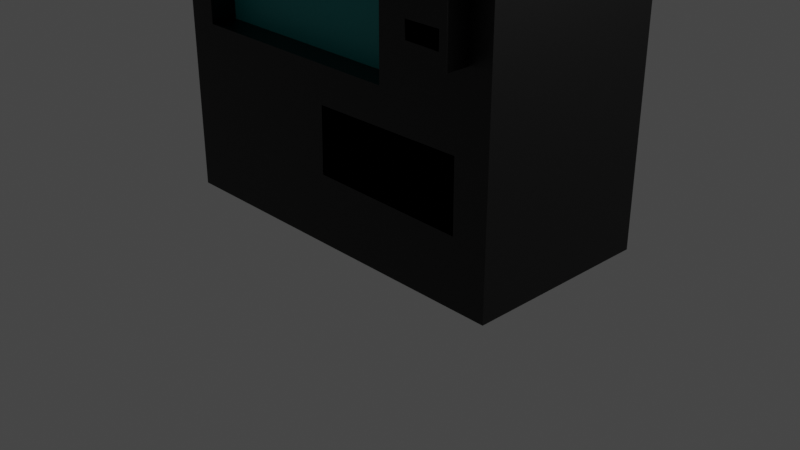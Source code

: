 # Source: vendingMachine.blend  (saved by Blender 3.0.42; exported with 4.5.12 LTS)
import bpy
from mathutils import Matrix  # noqa: F401  (used for matrix-valued properties, if any)

bpy.ops.wm.read_factory_settings(use_empty=True)
scene = bpy.context.scene
scene.name = 'Scene'

# ---- collections
col_collection = bpy.data.collections.new('Collection'); scene.collection.children.link(col_collection)

# ---- materials (node trees are filled in below, after node groups)
mat_material_001 = bpy.data.materials.new('Material.001')
mat_material_001.use_transparent_shadow = False
mat_material_002 = bpy.data.materials.new('Material.002')
mat_material_002.use_transparent_shadow = False
mat_material_003 = bpy.data.materials.new('Material.003')
mat_material_003.use_transparent_shadow = False
mat_material_004 = bpy.data.materials.new('Material.004')
mat_material_004.use_transparent_shadow = False

# ---- material node trees
mat_material_001.use_nodes = True; mat_material_001.node_tree.nodes.clear()
_N = mat_material_001.node_tree.nodes; _L = mat_material_001.node_tree.links
n0 = _N.new('ShaderNodeBsdfPrincipled'); n0.name = 'Principled BSDF'; n0.location = (10, 300)
n0.distribution = 'GGX'
n0.subsurface_method = 'RANDOM_WALK_SKIN'
n0.inputs[0].default_value = (0.001032, 0.001032, 0.001032, 1.0)
n0.inputs[3].default_value = 1.45
n0.inputs[27].default_value = (0.0, 0.0, 0.0, 1.0)
n0.inputs[28].default_value = 1.0
n1 = _N.new('ShaderNodeOutputMaterial'); n1.name = 'Material Output'; n1.location = (300, 300)
_L.new(n0.outputs[0], n1.inputs[0])
n1.is_active_output = True
mat_material_002.use_nodes = True; mat_material_002.node_tree.nodes.clear()
_N = mat_material_002.node_tree.nodes; _L = mat_material_002.node_tree.links
n0 = _N.new('ShaderNodeBsdfPrincipled'); n0.name = 'Principled BSDF'; n0.location = (10, 300)
n0.distribution = 'GGX'
n0.subsurface_method = 'RANDOM_WALK_SKIN'
n0.inputs[0].default_value = (0.0, 0.2957, 0.2957, 1.0)
n0.inputs[3].default_value = 1.45
n0.inputs[27].default_value = (0.0, 0.0, 0.0, 1.0)
n0.inputs[28].default_value = 1.0
n1 = _N.new('ShaderNodeOutputMaterial'); n1.name = 'Material Output'; n1.location = (300, 300)
_L.new(n0.outputs[0], n1.inputs[0])
n1.is_active_output = True
mat_material_003.use_nodes = True; mat_material_003.node_tree.nodes.clear()
_N = mat_material_003.node_tree.nodes; _L = mat_material_003.node_tree.links
n0 = _N.new('ShaderNodeBsdfPrincipled'); n0.name = 'Principled BSDF'; n0.location = (10, 300)
n0.distribution = 'GGX'
n0.subsurface_method = 'RANDOM_WALK_SKIN'
n0.inputs[0].default_value = (0.0, 0.0009795, 0.8, 1.0)
n0.inputs[3].default_value = 1.45
n0.inputs[27].default_value = (0.0, 0.0, 0.0, 1.0)
n0.inputs[28].default_value = 1.0
n1 = _N.new('ShaderNodeOutputMaterial'); n1.name = 'Material Output'; n1.location = (300, 300)
_L.new(n0.outputs[0], n1.inputs[0])
n1.is_active_output = True
mat_material_004.use_nodes = True; mat_material_004.node_tree.nodes.clear()
_N = mat_material_004.node_tree.nodes; _L = mat_material_004.node_tree.links
n0 = _N.new('ShaderNodeBsdfPrincipled'); n0.name = 'Principled BSDF'; n0.location = (10, 300)
n0.distribution = 'GGX'
n0.subsurface_method = 'RANDOM_WALK_SKIN'
n0.inputs[0].default_value = (0.0, 0.0, 0.0, 1.0)
n0.inputs[3].default_value = 1.45
n0.inputs[13].default_value = 0.0
n0.inputs[27].default_value = (0.0, 0.0, 0.0, 1.0)
n0.inputs[28].default_value = 1.0
n1 = _N.new('ShaderNodeOutputMaterial'); n1.name = 'Material Output'; n1.location = (300, 300)
_L.new(n0.outputs[0], n1.inputs[0])
n1.is_active_output = True

# ---- world
world_world = bpy.data.worlds.new('World'); scene.world = world_world
world_world.use_nodes = True; world_world.node_tree.nodes.clear()
_N = world_world.node_tree.nodes; _L = world_world.node_tree.links
n0 = _N.new('ShaderNodeOutputWorld'); n0.name = 'World Output'; n0.location = (300, 300)
n1 = _N.new('ShaderNodeBackground'); n1.name = 'Background'; n1.location = (10, 300)
n1.inputs[0].default_value = (0.05088, 0.05088, 0.05088, 1.0)
_L.new(n1.outputs[0], n0.inputs[0])
n0.is_active_output = True
world_world.color = (0.05088, 0.05088, 0.05088)
world_world.use_sun_shadow = False
world_world.sun_shadow_jitter_overblur = 0.0

# ---- cameras
cam_camera = bpy.data.cameras.new('Camera')
cam_camera.clip_end = 100.0
cam_camera.ortho_scale = 7.314

# ---- lights
light_light = bpy.data.lights.new('Light', 'POINT')
light_light.transmission_factor = 0.0
light_light.energy = 1000.0
light_light.shadow_soft_size = 0.1
light_light.shadow_maximum_resolution = 0.006
light_light.use_absolute_resolution = True

# ---- meshes
me_cube = bpy.data.meshes.new('Cube')
me_cube.from_pydata([(2.059, 1.018, 6.069), (2.059, 1.018, 0.0692), (2.059, -0.9818, 6.069), (2.059, -0.9818, 0.0692), (-1.941, 1.018, 6.069), (-1.941, 1.018, 0.0692), (-1.941, -0.9818, 6.069), (-1.941, -0.9818, 0.0692), (0.02832, -0.9818, 1.478), (0.01482, -0.9818, 0.7911), (1.692, -0.9818, 0.768), (1.687, -0.9818, 1.491), (0.02832, -0.2051, 1.478), (0.01482, -0.2051, 0.7911), (1.692, -0.2051, 0.768), (1.687, -0.2051, 1.491), (0.02832, -0.09643, 1.478), (0.01482, -0.09643, 0.7911), (1.692, -0.09643, 0.768), (1.687, -0.09643, 1.491), (-1.593, -0.9818, 5.689), (-1.621, -0.9818, 1.874), (0.8002, -0.9818, 1.858), (0.8133, -0.9818, 5.729), (-1.593, -0.7008, 5.689), (-1.621, -0.7008, 1.874), (0.8002, -0.7008, 1.858), (0.8133, -0.7008, 5.729), (1.261, -0.9818, 3.059), (1.258, -0.9818, 2.305), (1.815, -0.9818, 2.267), (1.813, -0.9818, 3.032), (1.261, -1.224, 3.059), (1.258, -1.224, 2.305), (1.815, -1.224, 2.267), (1.813, -1.224, 3.032), (-1.307, -0.7008, 5.264), (-1.32, -0.7008, 4.669), (-0.914, -0.7008, 4.663), (-0.8907, -0.7008, 5.273), (-0.4955, -0.7008, 5.282), (-0.5141, -0.7008, 4.686), (0.271, -0.7008, 4.661), (0.289, -0.7008, 5.279), (-1.252, -0.7008, 4.185), (-1.282, -0.7008, 3.514), (-0.7028, -0.7008, 3.481), (-0.559, -0.7008, 4.204), (-0.3057, -0.7008, 4.185), (-0.5147, -0.7008, 3.455), (0.07646, -0.7008, 3.483), (0.06807, -0.7008, 4.179), (-1.305, -0.7008, 2.98), (0.1123, -0.7008, 2.985), (0.1116, -0.7008, 2.549), (-1.339, -0.7008, 2.562), (1.361, -1.224, 2.597), (1.733, -1.224, 2.594), (1.733, -1.224, 2.417), (1.368, -1.224, 2.427), (1.361, -1.132, 2.597), (1.733, -1.132, 2.594), (1.733, -1.132, 2.417), (1.368, -1.132, 2.427)], [], [(0, 4, 6, 2), (3, 10, 9, 7), (7, 6, 4, 5), (5, 1, 3, 7), (1, 0, 2, 3), (5, 4, 0, 1), (14, 15, 19, 18), (7, 21, 20, 23, 2, 6), (10, 11, 15, 14), (8, 9, 13, 12), (11, 8, 12, 15), (9, 10, 14, 13), (19, 16, 17, 18), (12, 13, 17, 16), (15, 12, 16, 19), (13, 14, 18, 17), (26, 27, 43, 42, 41, 47, 46, 45, 49, 48, 51, 50), (2, 23, 22, 29, 28, 31, 30, 3), (22, 23, 27, 26), (20, 21, 25, 24), (23, 20, 24, 27), (21, 22, 26, 25), (34, 35, 32, 33, 56, 57, 58), (3, 30, 29, 22, 21, 7, 9, 8, 11, 10), (31, 28, 32, 35), (29, 30, 34, 33), (30, 31, 35, 34), (28, 29, 33, 32), (24, 37, 36, 39, 27), (36, 37, 38, 39), (38, 41, 40, 43, 27, 39), (40, 41, 42, 43), (25, 45, 44, 47, 41, 38, 37, 24), (44, 45, 46, 47), (50, 51, 48, 49), (50, 49, 45, 25, 55, 52, 53, 26), (26, 53, 54, 55, 25), (54, 53, 52, 55), (56, 59, 63, 60), (59, 56, 33, 34, 58), (62, 61, 60, 63), (58, 57, 61, 62), (59, 58, 62, 63), (57, 56, 60, 61)])
me_cube.polygons.foreach_set('material_index', [0, 0, 0, 0, 0, 0, 3, 0, 3, 3, 3, 3, 3, 3, 3, 3, 1, 0, 0, 0, 0, 0, 0, 0, 0, 0, 0, 0, 1, 2, 1, 2, 1, 2, 2, 1, 1, 2, 0, 0, 3, 0, 0, 3])
_uv = me_cube.uv_layers.new(name='UVMap')
_uv.uv.foreach_set('vector', [0.625, 0.5, 0.875, 0.5, 0.875, 0.75, 0.625, 0.75, 0.375, 0.75, 0.4041, 0.773, 0.4051, 0.8778, 0.375, 1.0, 0.375, 0.0, 0.625, 0.0, 0.625, 0.25, 0.375, 0.25, 0.125, 0.5, 0.375, 0.5, 0.375, 0.75, 0.125, 0.75, 0.375, 0.5, 0.625, 0.5, 0.625, 0.75, 0.375, 0.75, 0.375, 0.25, 0.625, 0.25, 0.625, 0.5, 0.375, 0.5, 0.4041, 0.773, 0.4342, 0.7732, 0.4342, 0.7732, 0.4041, 0.773, 0.375, 1.0, 0.4502, 0.98, 0.6091, 0.9783, 0.6108, 0.8279, 0.625, 0.75, 0.625, 1.0, 0.4041, 0.773, 0.4342, 0.7732, 0.4342, 0.7732, 0.4041, 0.773, 0.4337, 0.8769, 0.4051, 0.8778, 0.4051, 0.8778, 0.4337, 0.8769, 0.4342, 0.7732, 0.4337, 0.8769, 0.4337, 0.8769, 0.4342, 0.7732, 0.4051, 0.8778, 0.4041, 0.773, 0.4041, 0.773, 0.4051, 0.8778, 0.4342, 0.7732, 0.4337, 0.8769, 0.4051, 0.8778, 0.4041, 0.773, 0.4337, 0.8769, 0.4051, 0.8778, 0.4051, 0.8778, 0.4337, 0.8769, 0.4342, 0.7732, 0.4337, 0.8769, 0.4337, 0.8769, 0.4342, 0.7732, 0.4051, 0.8778, 0.4041, 0.773, 0.4041, 0.773, 0.4051, 0.8778, 0.4495, 0.8287, 0.6108, 0.8279, 0.5921, 0.8606, 0.5663, 0.8618, 0.5674, 0.9108, 0.5473, 0.9136, 0.5172, 0.9226, 0.5185, 0.9588, 0.5161, 0.9109, 0.5465, 0.8978, 0.5463, 0.8744, 0.5172, 0.8739, 0.625, 0.75, 0.6108, 0.8279, 0.4495, 0.8287, 0.4681, 0.8, 0.4996, 0.7999, 0.4985, 0.7654, 0.4666, 0.7653, 0.375, 0.75, 0.4495, 0.8287, 0.6108, 0.8279, 0.6108, 0.8279, 0.4495, 0.8287, 0.6091, 0.9783, 0.4502, 0.98, 0.4502, 0.98, 0.6091, 0.9783, 0.6108, 0.8279, 0.6091, 0.9783, 0.6091, 0.9783, 0.6108, 0.8279, 0.4502, 0.98, 0.4495, 0.8287, 0.4495, 0.8287, 0.4502, 0.98, 0.4666, 0.7653, 0.4985, 0.7654, 0.4996, 0.7999, 0.4681, 0.8, 0.4803, 0.7936, 0.4802, 0.7704, 0.4728, 0.7704, 0.375, 0.75, 0.4666, 0.7653, 0.4681, 0.8, 0.4495, 0.8287, 0.4502, 0.98, 0.375, 1.0, 0.4051, 0.8778, 0.4337, 0.8769, 0.4342, 0.7732, 0.4041, 0.773, 0.4985, 0.7654, 0.4996, 0.7999, 0.4996, 0.7999, 0.4985, 0.7654, 0.4681, 0.8, 0.4666, 0.7653, 0.4666, 0.7653, 0.4681, 0.8, 0.4666, 0.7653, 0.4985, 0.7654, 0.4985, 0.7654, 0.4666, 0.7653, 0.4996, 0.7999, 0.4681, 0.8, 0.4681, 0.8, 0.4996, 0.7999, 0.6091, 0.9783, 0.5667, 0.9612, 0.5915, 0.9604, 0.5918, 0.9344, 0.6108, 0.8279, 0.5915, 0.9604, 0.5667, 0.9612, 0.5664, 0.9358, 0.5918, 0.9344, 0.5664, 0.9358, 0.5674, 0.9108, 0.5922, 0.9097, 0.5921, 0.8606, 0.6108, 0.8279, 0.5918, 0.9344, 0.5922, 0.9097, 0.5674, 0.9108, 0.5663, 0.8618, 0.5921, 0.8606, 0.4502, 0.98, 0.5185, 0.9588, 0.5465, 0.957, 0.5473, 0.9136, 0.5674, 0.9108, 0.5664, 0.9358, 0.5667, 0.9612, 0.6091, 0.9783, 0.5465, 0.957, 0.5185, 0.9588, 0.5172, 0.9226, 0.5473, 0.9136, 0.5172, 0.8739, 0.5463, 0.8744, 0.5465, 0.8978, 0.5161, 0.9109, 0.5172, 0.8739, 0.5161, 0.9109, 0.5185, 0.9588, 0.4502, 0.98, 0.4789, 0.9624, 0.4963, 0.9603, 0.4965, 0.8717, 0.4495, 0.8287, 0.4495, 0.8287, 0.4965, 0.8717, 0.4783, 0.8717, 0.4789, 0.9624, 0.4502, 0.98, 0.4783, 0.8717, 0.4965, 0.8717, 0.4963, 0.9603, 0.4789, 0.9624, 0.4803, 0.7936, 0.4733, 0.7932, 0.4733, 0.7932, 0.4803, 0.7936, 0.4733, 0.7932, 0.4803, 0.7936, 0.4681, 0.8, 0.4666, 0.7653, 0.4728, 0.7704, 0.4728, 0.7704, 0.4802, 0.7704, 0.4803, 0.7936, 0.4733, 0.7932, 0.4728, 0.7704, 0.4802, 0.7704, 0.4802, 0.7704, 0.4728, 0.7704, 0.4733, 0.7932, 0.4728, 0.7704, 0.4728, 0.7704, 0.4733, 0.7932, 0.4802, 0.7704, 0.4803, 0.7936, 0.4803, 0.7936, 0.4802, 0.7704])
me_cube.materials.append(mat_material_001)
me_cube.materials.append(mat_material_002)
me_cube.materials.append(mat_material_003)
me_cube.materials.append(mat_material_004)
me_cube.use_remesh_preserve_volume = False
me_cube.use_remesh_preserve_attributes = False
me_cube.use_mirror_vertex_groups = False
me_cube.update()

# ---- objects
ob_cube = bpy.data.objects.new('Cube', me_cube)
ob_light = bpy.data.objects.new('Light', light_light)
ob_camera = bpy.data.objects.new('Camera', cam_camera)

# ---- transforms, parenting, visibility, modifiers, constraints
ob_cube.location = (0.0, 0.0, 0.0)
ob_cube.lock_rotations_4d = False
ob_cube.empty_display_type = 'ARROWS'
ob_cube.lineart.crease_threshold = 0.0
ob_light.location = (4.076, 1.005, 5.904)
ob_light.rotation_euler = (0.6503, 0.05522, 1.866)
ob_light.lock_rotations_4d = False
ob_light.empty_display_type = 'ARROWS'
ob_light.color = (0.0, 0.0, 0.0, 0.0)
ob_light.lineart.crease_threshold = 0.0
ob_camera.location = (7.359, -6.926, 4.958)
ob_camera.rotation_euler = (1.109, 0.0, 0.8149)
ob_camera.lock_rotations_4d = False
ob_camera.empty_display_type = 'ARROWS'
ob_camera.color = (0.0, 0.0, 0.0, 0.0)
ob_camera.display_type = 'WIRE'
ob_camera.lineart.crease_threshold = 0.0

# ---- collection membership
col_collection.objects.link(ob_cube)
col_collection.objects.link(ob_light)
col_collection.objects.link(ob_camera)

# ---- scene / render settings (as saved in the file)
scene.camera = ob_camera
scene.frame_start = 1; scene.frame_end = 250; scene.frame_set(1)
scene.render.engine = 'BLENDER_EEVEE_NEXT'
scene.cycles.sampling_pattern = 'TABULATED_SOBOL'
scene.cycles.use_light_tree = False
scene.view_settings.view_transform = 'Filmic'
bpy.context.view_layer.update()
